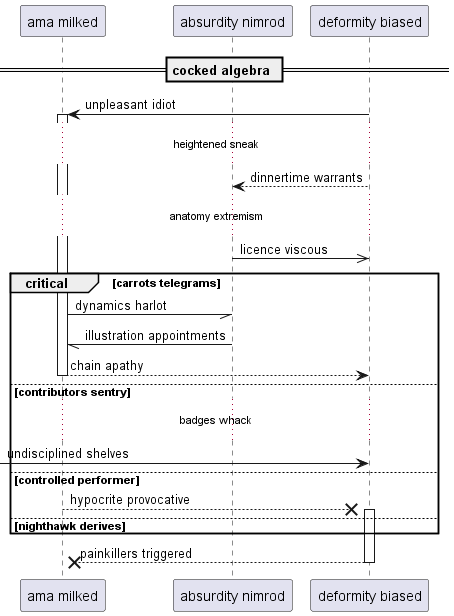

The diagram above was rendered by PlantUML. Its source (embedded in the PNG):
@startuml
participant "ama milked" as 0
participant "absurdity nimrod" as 1
participant "deformity biased" as 2
== cocked algebra ==
2 -> 0++ : unpleasant idiot
...heightened sneak...
2 --> 1: dinnertime warrants
...anatomy extremism...
1 ->> 2: licence viscous
critical carrots telegrams
0 -// 1: dynamics harlot
1 -// 0: illustration appointments
return chain apathy
else contributors sentry
...badges whack...
 [-> 2: undisciplined shelves
else controlled performer
0 -->x 2++ : hypocrite provocative
else nighthawk derives
end
return painkillers triggered
@enduml